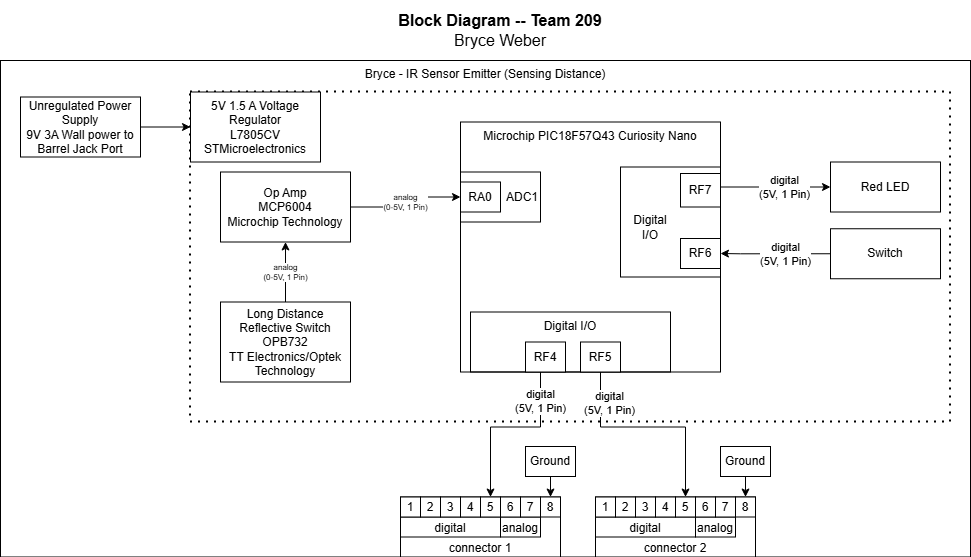

The diagram above was exported from draw.io. Its source (the exported page's mxGraphModel, read from the mxfile embedded in the PNG):
<mxGraphModel dx="1042" dy="527" grid="1" gridSize="10" guides="1" tooltips="1" connect="1" arrows="1" fold="1" page="1" pageScale="1" pageWidth="850" pageHeight="1100" math="0" shadow="0">
  <root>
    <mxCell id="0" />
    <mxCell id="1" parent="0" />
    <mxCell id="EmmmP5cw6zoP9wVPyDhg-327" value="&lt;div style=&quot;font-size: 16px&quot;&gt;&lt;b style=&quot;font-size: 16px&quot;&gt;Block Diagram -- Team 209&lt;/b&gt;&lt;/div&gt;&lt;div style=&quot;font-size: 16px&quot;&gt;Bryce Weber&lt;/div&gt;" style="text;html=1;strokeColor=none;fillColor=none;align=center;verticalAlign=middle;whiteSpace=wrap;rounded=0;fontSize=16;" parent="1" vertex="1">
      <mxGeometry x="250" y="40" width="660" height="60" as="geometry" />
    </mxCell>
    <mxCell id="7SFoPXbR6lJvQ01POsz0-119" value="Bryce - IR Sensor Emitter (Sensing Distance)" style="rounded=0;whiteSpace=wrap;html=1;fillColor=none;verticalAlign=top;" parent="1" vertex="1">
      <mxGeometry x="80" y="100" width="970" height="496.5" as="geometry" />
    </mxCell>
    <mxCell id="7SFoPXbR6lJvQ01POsz0-120" value="Microchip PIC18F57Q43 Curiosity Nano" style="rounded=0;whiteSpace=wrap;html=1;verticalAlign=top;fillColor=none;movable=1;resizable=1;rotatable=1;deletable=1;editable=1;locked=0;connectable=1;" parent="1" vertex="1">
      <mxGeometry x="540" y="161.5" width="260" height="250" as="geometry" />
    </mxCell>
    <mxCell id="7SFoPXbR6lJvQ01POsz0-121" value="&lt;div&gt;Op Amp&lt;/div&gt;&lt;div&gt;MCP6004&lt;/div&gt;&lt;div&gt;Microchip Technology&lt;/div&gt;" style="rounded=0;whiteSpace=wrap;html=1;" parent="1" vertex="1">
      <mxGeometry x="300" y="211.5" width="130" height="70" as="geometry" />
    </mxCell>
    <mxCell id="7SFoPXbR6lJvQ01POsz0-122" value="&lt;div&gt;analog&lt;/div&gt;&lt;div&gt;(0-5V,&amp;nbsp;1 Pin)&lt;/div&gt;" style="edgeStyle=orthogonalEdgeStyle;rounded=0;orthogonalLoop=1;jettySize=auto;html=1;exitX=0.5;exitY=0;exitDx=0;exitDy=0;entryX=0.5;entryY=1;entryDx=0;entryDy=0;fontSize=8;" parent="1" source="7SFoPXbR6lJvQ01POsz0-123" target="7SFoPXbR6lJvQ01POsz0-121" edge="1">
      <mxGeometry relative="1" as="geometry" />
    </mxCell>
    <mxCell id="7SFoPXbR6lJvQ01POsz0-123" value="&lt;div&gt;Long Distance Reflective Switch&lt;/div&gt;&lt;div&gt;OPB732&lt;/div&gt;&lt;div&gt;TT Electronics/Optek Technology&lt;/div&gt;" style="rounded=0;whiteSpace=wrap;html=1;" parent="1" vertex="1">
      <mxGeometry x="300" y="341.5" width="130" height="80" as="geometry" />
    </mxCell>
    <mxCell id="7SFoPXbR6lJvQ01POsz0-124" value="&lt;div&gt;analog&lt;/div&gt;&lt;div&gt;(0-5V,&amp;nbsp;1 Pin)&lt;/div&gt;" style="edgeStyle=orthogonalEdgeStyle;rounded=0;orthogonalLoop=1;jettySize=auto;html=1;entryX=0;entryY=0.5;entryDx=0;entryDy=0;startArrow=none;startFill=0;exitX=1;exitY=0.5;exitDx=0;exitDy=0;fontSize=8;" parent="1" source="7SFoPXbR6lJvQ01POsz0-121" target="7SFoPXbR6lJvQ01POsz0-125" edge="1">
      <mxGeometry relative="1" as="geometry">
        <mxPoint x="540" y="271.5" as="targetPoint" />
        <mxPoint x="520" y="236.5" as="sourcePoint" />
      </mxGeometry>
    </mxCell>
    <mxCell id="7SFoPXbR6lJvQ01POsz0-125" value="ADC1" style="rounded=0;whiteSpace=wrap;html=1;align=right;" parent="1" vertex="1">
      <mxGeometry x="540" y="211.5" width="80" height="50" as="geometry" />
    </mxCell>
    <mxCell id="7SFoPXbR6lJvQ01POsz0-126" value="RA0" style="rounded=0;whiteSpace=wrap;html=1;" parent="1" vertex="1">
      <mxGeometry x="540" y="221.5" width="40" height="30" as="geometry" />
    </mxCell>
    <mxCell id="7SFoPXbR6lJvQ01POsz0-127" value="" style="group" parent="1" connectable="0" vertex="1">
      <mxGeometry x="550" y="351.5" width="230" height="60" as="geometry" />
    </mxCell>
    <mxCell id="7SFoPXbR6lJvQ01POsz0-128" value="Digital I/O" style="rounded=0;whiteSpace=wrap;html=1;fillColor=none;verticalAlign=top;" parent="7SFoPXbR6lJvQ01POsz0-127" vertex="1">
      <mxGeometry width="200" height="60" as="geometry" />
    </mxCell>
    <mxCell id="7SFoPXbR6lJvQ01POsz0-129" value="RF4" style="rounded=0;whiteSpace=wrap;html=1;" parent="7SFoPXbR6lJvQ01POsz0-127" vertex="1">
      <mxGeometry x="55" y="30" width="40" height="30" as="geometry" />
    </mxCell>
    <mxCell id="7SFoPXbR6lJvQ01POsz0-130" value="RF5" style="rounded=0;whiteSpace=wrap;html=1;" parent="7SFoPXbR6lJvQ01POsz0-127" vertex="1">
      <mxGeometry x="110" y="30" width="40" height="30" as="geometry" />
    </mxCell>
    <mxCell id="7SFoPXbR6lJvQ01POsz0-131" value="" style="group" parent="1" connectable="0" vertex="1">
      <mxGeometry x="480" y="536.5" width="160" height="60" as="geometry" />
    </mxCell>
    <mxCell id="7SFoPXbR6lJvQ01POsz0-132" value="connector 1" style="rounded=0;whiteSpace=wrap;html=1;verticalAlign=bottom;" parent="7SFoPXbR6lJvQ01POsz0-131" vertex="1">
      <mxGeometry width="160" height="60" as="geometry" />
    </mxCell>
    <mxCell id="7SFoPXbR6lJvQ01POsz0-133" value="digital" style="rounded=0;whiteSpace=wrap;html=1;verticalAlign=bottom;" parent="7SFoPXbR6lJvQ01POsz0-131" vertex="1">
      <mxGeometry y="20" width="100" height="20" as="geometry" />
    </mxCell>
    <mxCell id="7SFoPXbR6lJvQ01POsz0-134" value="analog" style="rounded=0;whiteSpace=wrap;html=1;verticalAlign=bottom;" parent="7SFoPXbR6lJvQ01POsz0-131" vertex="1">
      <mxGeometry x="100" y="20" width="40" height="20" as="geometry" />
    </mxCell>
    <mxCell id="7SFoPXbR6lJvQ01POsz0-135" value="1" style="rounded=0;whiteSpace=wrap;html=1;" parent="7SFoPXbR6lJvQ01POsz0-131" vertex="1">
      <mxGeometry width="20" height="20" as="geometry" />
    </mxCell>
    <mxCell id="7SFoPXbR6lJvQ01POsz0-136" value="2" style="rounded=0;whiteSpace=wrap;html=1;" parent="7SFoPXbR6lJvQ01POsz0-131" vertex="1">
      <mxGeometry x="20" width="20" height="20" as="geometry" />
    </mxCell>
    <mxCell id="7SFoPXbR6lJvQ01POsz0-137" value="3" style="rounded=0;whiteSpace=wrap;html=1;" parent="7SFoPXbR6lJvQ01POsz0-131" vertex="1">
      <mxGeometry x="40" width="20" height="20" as="geometry" />
    </mxCell>
    <mxCell id="7SFoPXbR6lJvQ01POsz0-138" value="4" style="rounded=0;whiteSpace=wrap;html=1;" parent="7SFoPXbR6lJvQ01POsz0-131" vertex="1">
      <mxGeometry x="60" width="20" height="20" as="geometry" />
    </mxCell>
    <mxCell id="7SFoPXbR6lJvQ01POsz0-139" value="5" style="rounded=0;whiteSpace=wrap;html=1;" parent="7SFoPXbR6lJvQ01POsz0-131" vertex="1">
      <mxGeometry x="80" width="20" height="20" as="geometry" />
    </mxCell>
    <mxCell id="7SFoPXbR6lJvQ01POsz0-140" value="6" style="rounded=0;whiteSpace=wrap;html=1;" parent="7SFoPXbR6lJvQ01POsz0-131" vertex="1">
      <mxGeometry x="100" width="20" height="20" as="geometry" />
    </mxCell>
    <mxCell id="7SFoPXbR6lJvQ01POsz0-141" value="7" style="rounded=0;whiteSpace=wrap;html=1;" parent="7SFoPXbR6lJvQ01POsz0-131" vertex="1">
      <mxGeometry x="120" width="20" height="20" as="geometry" />
    </mxCell>
    <mxCell id="7SFoPXbR6lJvQ01POsz0-142" value="8" style="rounded=0;whiteSpace=wrap;html=1;" parent="7SFoPXbR6lJvQ01POsz0-131" vertex="1">
      <mxGeometry x="140" width="20" height="20" as="geometry" />
    </mxCell>
    <mxCell id="7SFoPXbR6lJvQ01POsz0-143" value="" style="endArrow=none;dashed=1;html=1;dashPattern=1 3;strokeWidth=2;rounded=0;entryX=0;entryY=0;entryDx=0;entryDy=0;" parent="1" edge="1">
      <mxGeometry width="50" height="50" relative="1" as="geometry">
        <mxPoint x="270" y="131.5" as="sourcePoint" />
        <mxPoint x="270" y="131.5" as="targetPoint" />
        <Array as="points">
          <mxPoint x="1030" y="131.5" />
          <mxPoint x="1030" y="461.5" />
          <mxPoint x="270" y="461.5" />
        </Array>
      </mxGeometry>
    </mxCell>
    <mxCell id="7SFoPXbR6lJvQ01POsz0-144" value="" style="rounded=0;whiteSpace=wrap;html=1;fillColor=none;verticalAlign=top;" parent="1" vertex="1">
      <mxGeometry x="700" y="206.5" width="100" height="110" as="geometry" />
    </mxCell>
    <mxCell id="7SFoPXbR6lJvQ01POsz0-145" value="" style="edgeStyle=orthogonalEdgeStyle;rounded=0;orthogonalLoop=1;jettySize=auto;html=1;entryX=0;entryY=0.5;entryDx=0;entryDy=0;exitX=1;exitY=0.5;exitDx=0;exitDy=0;" parent="1" source="7SFoPXbR6lJvQ01POsz0-147" target="7SFoPXbR6lJvQ01POsz0-149" edge="1">
      <mxGeometry relative="1" as="geometry">
        <Array as="points">
          <mxPoint x="800" y="226.5" />
          <mxPoint x="910" y="226.5" />
        </Array>
      </mxGeometry>
    </mxCell>
    <mxCell id="7SFoPXbR6lJvQ01POsz0-146" value="digital&lt;div&gt;(5V, 1 Pin)&lt;/div&gt;" style="edgeLabel;html=1;align=center;verticalAlign=middle;resizable=0;points=[];" parent="7SFoPXbR6lJvQ01POsz0-145" connectable="0" vertex="1">
      <mxGeometry x="0.1829" relative="1" as="geometry">
        <mxPoint as="offset" />
      </mxGeometry>
    </mxCell>
    <mxCell id="7SFoPXbR6lJvQ01POsz0-147" value="RF7" style="rounded=0;whiteSpace=wrap;html=1;" parent="1" vertex="1">
      <mxGeometry x="760" y="213" width="40" height="33.5" as="geometry" />
    </mxCell>
    <mxCell id="7SFoPXbR6lJvQ01POsz0-148" value="RF6" style="rounded=0;whiteSpace=wrap;html=1;" parent="1" vertex="1">
      <mxGeometry x="760" y="278" width="40" height="30" as="geometry" />
    </mxCell>
    <mxCell id="7SFoPXbR6lJvQ01POsz0-149" value="Red LED" style="rounded=0;whiteSpace=wrap;html=1;" parent="1" vertex="1">
      <mxGeometry x="910" y="201.5" width="110" height="50" as="geometry" />
    </mxCell>
    <mxCell id="7SFoPXbR6lJvQ01POsz0-150" value="" style="edgeStyle=orthogonalEdgeStyle;rounded=0;orthogonalLoop=1;jettySize=auto;html=1;exitX=0;exitY=0.5;exitDx=0;exitDy=0;entryX=1;entryY=0.5;entryDx=0;entryDy=0;" parent="1" source="7SFoPXbR6lJvQ01POsz0-152" target="7SFoPXbR6lJvQ01POsz0-148" edge="1">
      <mxGeometry relative="1" as="geometry">
        <Array as="points">
          <mxPoint x="820" y="293.5" />
          <mxPoint x="800" y="293.5" />
        </Array>
      </mxGeometry>
    </mxCell>
    <mxCell id="7SFoPXbR6lJvQ01POsz0-151" value="digital&lt;div&gt;(5V, 1 Pin)&lt;/div&gt;" style="edgeLabel;html=1;align=center;verticalAlign=middle;resizable=0;points=[];" parent="7SFoPXbR6lJvQ01POsz0-150" connectable="0" vertex="1">
      <mxGeometry x="-0.2867" relative="1" as="geometry">
        <mxPoint x="-7" as="offset" />
      </mxGeometry>
    </mxCell>
    <mxCell id="7SFoPXbR6lJvQ01POsz0-152" value="&lt;div&gt;Switch&lt;/div&gt;" style="rounded=0;whiteSpace=wrap;html=1;" parent="1" vertex="1">
      <mxGeometry x="910" y="268.25" width="110" height="50" as="geometry" />
    </mxCell>
    <mxCell id="7SFoPXbR6lJvQ01POsz0-153" value="Digital&lt;div&gt;I/O&lt;/div&gt;" style="text;html=1;align=center;verticalAlign=middle;whiteSpace=wrap;rounded=0;" parent="1" vertex="1">
      <mxGeometry x="700" y="251.5" width="60" height="30" as="geometry" />
    </mxCell>
    <mxCell id="7SFoPXbR6lJvQ01POsz0-154" value="&lt;div&gt;5V 1.5 A Voltage Regulator&lt;/div&gt;&lt;div&gt;L7805CV&lt;/div&gt;&lt;div&gt;STMicroelectronics&lt;/div&gt;" style="rounded=0;whiteSpace=wrap;html=1;" parent="1" vertex="1">
      <mxGeometry x="270" y="131.5" width="130" height="70" as="geometry" />
    </mxCell>
    <mxCell id="7SFoPXbR6lJvQ01POsz0-155" value="" style="edgeStyle=orthogonalEdgeStyle;rounded=0;orthogonalLoop=1;jettySize=auto;html=1;" parent="1" source="7SFoPXbR6lJvQ01POsz0-156" target="7SFoPXbR6lJvQ01POsz0-154" edge="1">
      <mxGeometry relative="1" as="geometry" />
    </mxCell>
    <mxCell id="7SFoPXbR6lJvQ01POsz0-156" value="&lt;div&gt;Unregulated Power Supply&lt;/div&gt;&lt;div&gt;9V 3A Wall power to Barrel Jack Port&lt;/div&gt;" style="rounded=0;whiteSpace=wrap;html=1;" parent="1" vertex="1">
      <mxGeometry x="100" y="136.5" width="120" height="60" as="geometry" />
    </mxCell>
    <mxCell id="7SFoPXbR6lJvQ01POsz0-157" value="" style="edgeStyle=orthogonalEdgeStyle;rounded=0;orthogonalLoop=1;jettySize=auto;html=1;entryX=0.5;entryY=0;entryDx=0;entryDy=0;" parent="1" source="7SFoPXbR6lJvQ01POsz0-129" target="7SFoPXbR6lJvQ01POsz0-139" edge="1">
      <mxGeometry relative="1" as="geometry">
        <mxPoint x="650" y="510" as="targetPoint" />
        <Array as="points">
          <mxPoint x="620" y="466.5" />
          <mxPoint x="570" y="466.5" />
        </Array>
      </mxGeometry>
    </mxCell>
    <mxCell id="7SFoPXbR6lJvQ01POsz0-158" value="digital&lt;div&gt;(5V, 1 Pin)&lt;/div&gt;" style="edgeLabel;html=1;align=center;verticalAlign=middle;resizable=0;points=[];" parent="7SFoPXbR6lJvQ01POsz0-157" connectable="0" vertex="1">
      <mxGeometry x="-0.6685" y="-1" relative="1" as="geometry">
        <mxPoint as="offset" />
      </mxGeometry>
    </mxCell>
    <mxCell id="7SFoPXbR6lJvQ01POsz0-159" value="" style="group" parent="1" connectable="0" vertex="1">
      <mxGeometry x="675" y="536.5" width="160" height="60" as="geometry" />
    </mxCell>
    <mxCell id="7SFoPXbR6lJvQ01POsz0-160" value="connector 2" style="rounded=0;whiteSpace=wrap;html=1;verticalAlign=bottom;" parent="7SFoPXbR6lJvQ01POsz0-159" vertex="1">
      <mxGeometry width="160" height="60" as="geometry" />
    </mxCell>
    <mxCell id="7SFoPXbR6lJvQ01POsz0-161" value="digital" style="rounded=0;whiteSpace=wrap;html=1;verticalAlign=bottom;" parent="7SFoPXbR6lJvQ01POsz0-159" vertex="1">
      <mxGeometry y="20" width="100" height="20" as="geometry" />
    </mxCell>
    <mxCell id="7SFoPXbR6lJvQ01POsz0-162" value="analog" style="rounded=0;whiteSpace=wrap;html=1;verticalAlign=bottom;" parent="7SFoPXbR6lJvQ01POsz0-159" vertex="1">
      <mxGeometry x="100" y="20" width="40" height="20" as="geometry" />
    </mxCell>
    <mxCell id="7SFoPXbR6lJvQ01POsz0-163" value="1" style="rounded=0;whiteSpace=wrap;html=1;" parent="7SFoPXbR6lJvQ01POsz0-159" vertex="1">
      <mxGeometry width="20" height="20" as="geometry" />
    </mxCell>
    <mxCell id="7SFoPXbR6lJvQ01POsz0-164" value="2" style="rounded=0;whiteSpace=wrap;html=1;" parent="7SFoPXbR6lJvQ01POsz0-159" vertex="1">
      <mxGeometry x="20" width="20" height="20" as="geometry" />
    </mxCell>
    <mxCell id="7SFoPXbR6lJvQ01POsz0-165" value="3" style="rounded=0;whiteSpace=wrap;html=1;" parent="7SFoPXbR6lJvQ01POsz0-159" vertex="1">
      <mxGeometry x="40" width="20" height="20" as="geometry" />
    </mxCell>
    <mxCell id="7SFoPXbR6lJvQ01POsz0-166" value="4" style="rounded=0;whiteSpace=wrap;html=1;" parent="7SFoPXbR6lJvQ01POsz0-159" vertex="1">
      <mxGeometry x="60" width="20" height="20" as="geometry" />
    </mxCell>
    <mxCell id="7SFoPXbR6lJvQ01POsz0-167" value="5" style="rounded=0;whiteSpace=wrap;html=1;" parent="7SFoPXbR6lJvQ01POsz0-159" vertex="1">
      <mxGeometry x="80" width="20" height="20" as="geometry" />
    </mxCell>
    <mxCell id="7SFoPXbR6lJvQ01POsz0-168" value="6" style="rounded=0;whiteSpace=wrap;html=1;" parent="7SFoPXbR6lJvQ01POsz0-159" vertex="1">
      <mxGeometry x="100" width="20" height="20" as="geometry" />
    </mxCell>
    <mxCell id="7SFoPXbR6lJvQ01POsz0-169" value="7" style="rounded=0;whiteSpace=wrap;html=1;" parent="7SFoPXbR6lJvQ01POsz0-159" vertex="1">
      <mxGeometry x="120" width="20" height="20" as="geometry" />
    </mxCell>
    <mxCell id="7SFoPXbR6lJvQ01POsz0-170" value="8" style="rounded=0;whiteSpace=wrap;html=1;" parent="7SFoPXbR6lJvQ01POsz0-159" vertex="1">
      <mxGeometry x="140" width="20" height="20" as="geometry" />
    </mxCell>
    <mxCell id="7SFoPXbR6lJvQ01POsz0-171" style="edgeStyle=orthogonalEdgeStyle;rounded=0;orthogonalLoop=1;jettySize=auto;html=1;entryX=0.5;entryY=0;entryDx=0;entryDy=0;" parent="1" source="7SFoPXbR6lJvQ01POsz0-130" target="7SFoPXbR6lJvQ01POsz0-167" edge="1">
      <mxGeometry relative="1" as="geometry">
        <Array as="points">
          <mxPoint x="680" y="466.5" />
          <mxPoint x="765" y="466.5" />
        </Array>
      </mxGeometry>
    </mxCell>
    <mxCell id="7SFoPXbR6lJvQ01POsz0-172" value="digital&lt;div&gt;(5V, 1 Pin)&lt;/div&gt;" style="edgeLabel;html=1;align=center;verticalAlign=middle;resizable=0;points=[];" parent="1" connectable="0" vertex="1">
      <mxGeometry x="690" y="455" as="geometry">
        <mxPoint x="-2" y="-13" as="offset" />
      </mxGeometry>
    </mxCell>
    <mxCell id="7SFoPXbR6lJvQ01POsz0-173" style="edgeStyle=orthogonalEdgeStyle;rounded=0;orthogonalLoop=1;jettySize=auto;html=1;entryX=0.5;entryY=0;entryDx=0;entryDy=0;" parent="1" source="7SFoPXbR6lJvQ01POsz0-174" target="7SFoPXbR6lJvQ01POsz0-142" edge="1">
      <mxGeometry relative="1" as="geometry">
        <Array as="points">
          <mxPoint x="630" y="526.5" />
          <mxPoint x="630" y="526.5" />
        </Array>
      </mxGeometry>
    </mxCell>
    <mxCell id="7SFoPXbR6lJvQ01POsz0-174" value="Ground" style="rounded=0;whiteSpace=wrap;html=1;" parent="1" vertex="1">
      <mxGeometry x="605" y="486" width="50" height="30" as="geometry" />
    </mxCell>
    <mxCell id="7SFoPXbR6lJvQ01POsz0-175" style="edgeStyle=orthogonalEdgeStyle;rounded=0;orthogonalLoop=1;jettySize=auto;html=1;entryX=0.5;entryY=0;entryDx=0;entryDy=0;" parent="1" source="7SFoPXbR6lJvQ01POsz0-176" edge="1">
      <mxGeometry relative="1" as="geometry">
        <mxPoint x="825" y="536.5" as="targetPoint" />
        <Array as="points">
          <mxPoint x="825" y="526.5" />
          <mxPoint x="825" y="526.5" />
        </Array>
      </mxGeometry>
    </mxCell>
    <mxCell id="7SFoPXbR6lJvQ01POsz0-176" value="Ground" style="rounded=0;whiteSpace=wrap;html=1;" parent="1" vertex="1">
      <mxGeometry x="800" y="486" width="50" height="30" as="geometry" />
    </mxCell>
  </root>
</mxGraphModel>